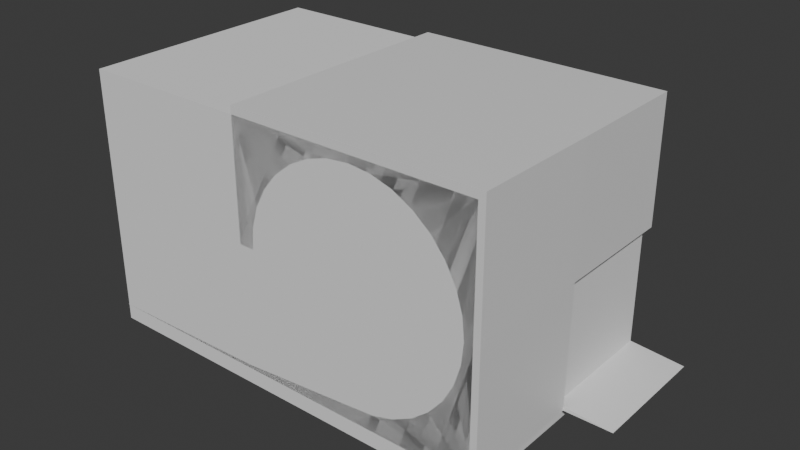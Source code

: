 # Source: Adam_s_Perfect_Loop.blend  (saved by Blender 5.0.119; exported with 4.5.12 LTS)
import bpy
from mathutils import Matrix  # noqa: F401  (used for matrix-valued properties, if any)

bpy.ops.wm.read_factory_settings(use_empty=True)
scene = bpy.context.scene
scene.name = 'Scene'

# ---- collections
col_adam_s_perfect_loop = bpy.data.collections.new("Adam's Perfect Loop"); scene.collection.children.link(col_adam_s_perfect_loop)

# ---- materials (node trees are filled in below, after node groups)
mat_material = bpy.data.materials.new('Material')
mat_material.alpha_threshold = 0.0
mat_material.use_backface_culling_lightprobe_volume = False
mat_material.roughness = 0.5
mat_material.line_color = (0.0, 0.0, 0.0, 1.0)

# ---- material node trees
mat_material.use_nodes = True; mat_material.node_tree.nodes.clear()
_N = mat_material.node_tree.nodes; _L = mat_material.node_tree.links
n0 = _N.new('ShaderNodeOutputMaterial'); n0.name = 'Material Output'; n0.location = (200, 100)
n1 = _N.new('ShaderNodeBsdfPrincipled'); n1.name = 'Principled BSDF'; n1.location = (-200, 100)
n1.inputs[3].default_value = 1.45
_L.new(n1.outputs[0], n0.inputs[0])
n0.is_active_output = True

# ---- world
world_world = bpy.data.worlds.new('World'); scene.world = world_world
world_world.use_nodes = True; world_world.node_tree.nodes.clear()
_N = world_world.node_tree.nodes; _L = world_world.node_tree.links
n0 = _N.new('ShaderNodeOutputWorld'); n0.name = 'World Output'; n0.location = (200, 100)
n1 = _N.new('ShaderNodeBackground'); n1.name = 'Background'; n1.location = (-200, 100)
n1.inputs[0].default_value = (0.05088, 0.05088, 0.05088, 1.0)
_L.new(n1.outputs[0], n0.inputs[0])
n0.is_active_output = True
world_world.color = (0.05088, 0.05088, 0.05088)
world_world.sun_shadow_jitter_overblur = 0.0

# ---- meshes
me_cube_001 = bpy.data.meshes.new('Cube.001')
me_cube_001.from_pydata([(12.0, -1.0, 8.0), (0.0, 1.0, 8.0), (0.0, -1.0, 8.0), (6.0, 1.0, 0.0), (6.0, -1.0, 8.0), (6.0, -1.0, 0.0), (6.0, 1.0, 8.0), (0.0, -1.0, 4.0), (12.0, -1.0, 4.0), (0.0, 1.0, 4.0), (2.26, -1.0, 6.493), (3.062, -1.0, 6.932), (6.0, -1.0, 7.526), (3.976, -1.0, 7.257), (4.968, -1.0, 7.458), (0.813, -1.0, 4.688), (0.7113, -1.0, 4.0), (1.603, -1.0, 5.959), (1.114, -1.0, 5.349), (6.0, 1.0, 7.526), (8.024, 1.0, 7.257), (0.813, 1.0, 4.688), (1.603, 1.0, 5.959), (1.114, 1.0, 5.349), (3.062, 1.0, 6.932), (3.976, 1.0, 7.257), (2.26, 1.0, 6.493), (0.7113, 1.0, 4.0), (7.032, -1.0, 7.458), (8.938, -1.0, 6.932), (8.024, -1.0, 7.257), (10.4, -1.0, 5.959), (11.19, -1.0, 4.688), (10.89, -1.0, 5.349), (9.74, -1.0, 6.493), (11.29, -1.0, 4.0), (10.4, -1.0, 2.041), (11.19, -1.0, 3.312), (10.89, -1.0, 2.651), (7.032, -1.0, 0.542), (6.0, -1.0, 0.4742), (9.74, -1.0, 1.507), (8.024, -1.0, 0.7426), (8.938, -1.0, 1.068), (6.0, 1.0, 0.4742), (7.032, 1.0, 0.542), (8.938, 1.0, 1.068), (8.024, 1.0, 0.7426), (10.4, 1.0, 2.041), (11.19, 1.0, 3.312), (10.89, 1.0, 2.651), (9.74, 1.0, 1.507), (-2.25, -1.0, 0.0), (-2.25, 1.0, 0.0), (0.05612, 1.0, 0.0), (0.05612, 3.0, 8.0), (0.05612, 3.0, 0.0), (12.06, 1.0, 8.0), (12.06, 3.0, 8.0), (6.056, 3.0, 8.0), (6.056, 3.0, 0.0), (12.06, 3.0, 4.0), (0.05612, 3.0, 4.0), (12.06, 1.0, 4.0), (9.796, 3.0, 6.493), (8.994, 3.0, 6.932), (6.056, 3.0, 7.526), (8.08, 3.0, 7.257), (7.088, 3.0, 7.458), (11.24, 3.0, 4.688), (11.34, 3.0, 4.0), (10.45, 3.0, 5.959), (10.94, 3.0, 5.349), (5.024, 1.0, 7.458), (11.24, 1.0, 4.688), (10.45, 1.0, 5.959), (10.94, 1.0, 5.349), (8.994, 1.0, 6.932), (7.088, 1.0, 7.458), (9.796, 1.0, 6.493), (11.34, 1.0, 4.0), (5.024, 3.0, 7.458), (3.118, 3.0, 6.932), (4.032, 3.0, 7.257), (1.659, 3.0, 5.959), (0.8691, 3.0, 4.688), (1.17, 3.0, 5.349), (2.316, 3.0, 6.493), (0.7675, 3.0, 4.0), (1.659, 3.0, 2.041), (0.8691, 3.0, 3.312), (1.17, 3.0, 2.651), (5.024, 3.0, 0.542), (6.056, 3.0, 0.4742), (2.316, 3.0, 1.507), (4.032, 3.0, 0.7426), (3.118, 3.0, 1.068), (5.024, 1.0, 0.542), (3.118, 1.0, 1.068), (4.032, 1.0, 0.7426), (1.659, 1.0, 2.041), (0.8691, 1.0, 3.312), (1.17, 1.0, 2.651), (2.316, 1.0, 1.507), (20.31, -1.0, 0.004295), (20.31, 3.0, -0.004295), (12.0, 1.0, 0.1167), (12.0, 1.0, 0.0), (12.0, -1.0, 0.1167), (12.0, -1.0, 0.0), (12.0, 3.0, 0.1167), (12.0, 3.0, 0.0), (20.31, 1.0, 0.0), (12.0, 1.0, 0.0), (12.0, 1.0, 0.1167)], [], [(6, 1, 2, 4), (12, 4, 2, 7, 16, 15, 18, 17, 10, 11, 13, 14), (7, 2, 1, 9), (3, 107, 109, 5), (63, 57, 0, 8), (6, 57, 63, 80, 74, 76, 75, 79, 77, 20, 78, 19), (9, 1, 6, 19, 73, 25, 24, 26, 22, 23, 21, 27), (35, 8, 0, 4, 12, 28, 30, 29, 34, 31, 33, 32), (57, 6, 4, 0), (40, 5, 109, 8, 35, 37, 38, 36, 41, 43, 42, 39), (80, 63, 107, 3, 44, 45, 47, 46, 51, 48, 50, 49), (107, 63, 8, 109), (12, 19, 78, 28), (78, 20, 30, 28), (20, 77, 29, 30), (77, 79, 34, 29), (79, 75, 31, 34), (31, 75, 76, 33), (33, 76, 74, 32), (74, 80, 35, 32), (37, 35, 80, 49), (37, 49, 50, 38), (38, 50, 48, 36), (51, 41, 36, 48), (46, 43, 41, 51), (47, 42, 43, 46), (45, 39, 42, 47), (44, 40, 39, 45), (16, 7, 9, 27), (40, 44, 53, 52), (21, 15, 16, 27), (18, 15, 21, 23), (17, 18, 23, 22), (10, 17, 22, 26), (11, 10, 26, 24), (13, 11, 24, 25), (14, 13, 25, 73), (12, 14, 73, 19), (5, 40, 52), (44, 3, 53), (3, 5, 52, 53), (6, 57, 58, 59), (66, 59, 58, 61, 70, 69, 72, 71, 64, 65, 67, 68), (61, 58, 57, 63), (3, 54, 56, 60), (9, 1, 55, 62), (88, 62, 55, 59, 66, 81, 83, 82, 87, 84, 86, 85), (1, 6, 59, 55), (93, 60, 56, 62, 88, 90, 91, 89, 94, 96, 95, 92), (27, 9, 54, 3, 44, 97, 99, 98, 103, 100, 102, 101), (54, 9, 62, 56), (66, 19, 73, 81), (73, 25, 83, 81), (25, 24, 82, 83), (24, 26, 87, 82), (26, 22, 84, 87), (84, 22, 23, 86), (86, 23, 21, 85), (21, 27, 88, 85), (90, 88, 27, 101), (90, 101, 102, 91), (91, 102, 100, 89), (103, 94, 89, 100), (98, 96, 94, 103), (99, 95, 96, 98), (97, 92, 95, 99), (44, 93, 92, 97), (70, 61, 63, 80), (114, 108, 104, 112), (74, 69, 70, 80), (72, 69, 74, 76), (71, 72, 76, 75), (64, 71, 75, 79), (65, 64, 79, 77), (67, 65, 77, 20), (68, 67, 20, 78), (66, 68, 78, 19), (111, 110, 105), (108, 109, 104), (113, 111, 105, 112), (3, 60, 111, 107), (44, 3, 107, 106), (60, 93, 110, 111), (93, 44, 106, 110), (107, 111, 113, 109), (106, 107, 109, 108), (110, 106, 108, 114), (109, 113, 112, 104), (110, 114, 112, 105)])
_uv = me_cube_001.uv_layers.new(name='UVMap')
_uv.uv.foreach_set('vector', [0.75, 0.5, 0.875, 0.5, 0.875, 0.75, 0.75, 0.75, 0.6102, 0.875, 0.625, 0.875, 0.625, 1.0, 0.5, 1.0, 0.5, 0.9852, 0.5215, 0.9831, 0.5422, 0.9768, 0.5612, 0.9666, 0.5779, 0.9529, 0.5916, 0.9362, 0.6018, 0.9172, 0.6081, 0.8965, 0.5, 0.0, 0.625, 0.0, 0.625, 0.25, 0.5, 0.25, 0.25, 0.5, 0.375, 0.5, 0.375, 0.75, 0.25, 0.75, 0.5, 0.5, 0.625, 0.5, 0.625, 0.75, 0.5, 0.75, 0.625, 0.375, 0.625, 0.5, 0.5, 0.5, 0.5, 0.4852, 0.5215, 0.4831, 0.5422, 0.4768, 0.5612, 0.4666, 0.5779, 0.4529, 0.5916, 0.4362, 0.6018, 0.4172, 0.6081, 0.3965, 0.6102, 0.375, 0.5, 0.25, 0.625, 0.25, 0.625, 0.375, 0.6102, 0.375, 0.6081, 0.3535, 0.6018, 0.3328, 0.5916, 0.3138, 0.5779, 0.2971, 0.5612, 0.2834, 0.5422, 0.2732, 0.5215, 0.2669, 0.5, 0.2648, 0.5, 0.7648, 0.5, 0.75, 0.625, 0.75, 0.625, 0.875, 0.6102, 0.875, 0.6081, 0.8535, 0.6018, 0.8328, 0.5916, 0.8138, 0.5779, 0.7971, 0.5612, 0.7834, 0.5422, 0.7732, 0.5215, 0.7669, 0.625, 0.5, 0.75, 0.5, 0.75, 0.75, 0.625, 0.75, 0.3898, 0.875, 0.375, 0.875, 0.375, 0.75, 0.5, 0.75, 0.5, 0.7648, 0.4785, 0.7669, 0.4578, 0.7732, 0.4388, 0.7834, 0.4221, 0.7971, 0.4084, 0.8138, 0.3982, 0.8328, 0.3919, 0.8535, 0.5, 0.4852, 0.5, 0.5, 0.375, 0.5, 0.375, 0.375, 0.3898, 0.375, 0.3919, 0.3965, 0.3982, 0.4172, 0.4084, 0.4362, 0.4221, 0.4529, 0.4388, 0.4666, 0.4578, 0.4768, 0.4785, 0.4831, 0.375, 0.5, 0.5, 0.5, 0.5, 0.75, 0.375, 0.75, 1.0, 0.8209, 1.0, 0.6791, 0.9688, 0.6791, 0.9688, 0.8209, 0.9688, 0.6791, 0.9375, 0.6791, 0.9375, 0.8209, 0.9688, 0.8209, 0.9375, 0.6791, 0.9062, 0.6791, 0.9062, 0.8209, 0.9375, 0.8209, 0.9062, 0.6791, 0.875, 0.6791, 0.875, 0.8209, 0.9062, 0.8209, 0.875, 0.6791, 0.8438, 0.6791, 0.8438, 0.8209, 0.875, 0.8209, 0.8438, 0.8209, 0.8438, 0.6791, 0.8125, 0.6791, 0.8125, 0.8209, 0.8125, 0.8209, 0.8125, 0.6791, 0.7812, 0.6791, 0.7812, 0.8209, 0.7812, 0.6791, 0.75, 0.6791, 0.75, 0.8209, 0.7812, 0.8209, 0.7188, 0.8209, 0.75, 0.8209, 0.75, 0.6791, 0.7188, 0.6791, 0.7188, 0.8209, 0.7188, 0.6791, 0.6875, 0.6791, 0.6875, 0.8209, 0.6875, 0.8209, 0.6875, 0.6791, 0.6562, 0.6791, 0.6562, 0.8209, 0.625, 0.6791, 0.625, 0.8209, 0.6562, 0.8209, 0.6562, 0.6791, 0.5938, 0.6791, 0.5938, 0.8209, 0.625, 0.8209, 0.625, 0.6791, 0.5625, 0.6791, 0.5625, 0.8209, 0.5938, 0.8209, 0.5938, 0.6791, 0.5312, 0.6791, 0.5312, 0.8209, 0.5625, 0.8209, 0.5625, 0.6791, 0.5, 0.6791, 0.5, 0.8209, 0.5312, 0.8209, 0.5312, 0.6791, 0.25, 0.8209, 0.5, 0.0, 0.5, 0.25, 0.25, 0.6791, 0.5, 0.8209, 0.5, 0.6791, 0.5, 0.6791, 0.5, 0.8209, 0.2188, 0.6791, 0.2188, 0.8209, 0.25, 0.8209, 0.25, 0.6791, 0.1875, 0.8209, 0.2188, 0.8209, 0.2188, 0.6791, 0.1875, 0.6791, 0.1562, 0.8209, 0.1875, 0.8209, 0.1875, 0.6791, 0.1562, 0.6791, 0.125, 0.8209, 0.1562, 0.8209, 0.1562, 0.6791, 0.125, 0.6791, 0.09375, 0.8209, 0.125, 0.8209, 0.125, 0.6791, 0.09375, 0.6791, 0.0625, 0.8209, 0.09375, 0.8209, 0.09375, 0.6791, 0.0625, 0.6791, 0.03125, 0.8209, 0.0625, 0.8209, 0.0625, 0.6791, 0.03125, 0.6791, 0.0, 0.8209, 0.03125, 0.8209, 0.03125, 0.6791, 0.0, 0.6791, 0.375, 0.875, 0.3898, 0.875, 0.375, 0.875, 0.3898, 0.375, 0.375, 0.375, 0.3898, 0.375, 0.25, 0.5, 0.25, 0.75, 0.25, 0.75, 0.25, 0.5, 0.75, 0.5, 0.875, 0.5, 0.875, 0.75, 0.75, 0.75, 0.6102, 0.875, 0.625, 0.875, 0.625, 1.0, 0.5, 1.0, 0.5, 0.9852, 0.5215, 0.9831, 0.5422, 0.9768, 0.5612, 0.9666, 0.5779, 0.9529, 0.5916, 0.9362, 0.6018, 0.9172, 0.6081, 0.8965, 0.5, 0.0, 0.625, 0.0, 0.625, 0.25, 0.5, 0.25, 0.25, 0.5, 0.375, 0.5, 0.375, 0.75, 0.25, 0.75, 0.5, 0.5, 0.625, 0.5, 0.625, 0.75, 0.5, 0.75, 0.5, 0.7648, 0.5, 0.75, 0.625, 0.75, 0.625, 0.875, 0.6102, 0.875, 0.6081, 0.8535, 0.6018, 0.8328, 0.5916, 0.8138, 0.5779, 0.7971, 0.5612, 0.7834, 0.5422, 0.7732, 0.5215, 0.7669, 0.625, 0.5, 0.75, 0.5, 0.75, 0.75, 0.625, 0.75, 0.3898, 0.875, 0.375, 0.875, 0.375, 0.75, 0.5, 0.75, 0.5, 0.7648, 0.4785, 0.7669, 0.4578, 0.7732, 0.4388, 0.7834, 0.4221, 0.7971, 0.4084, 0.8138, 0.3982, 0.8328, 0.3919, 0.8535, 0.5, 0.4852, 0.5, 0.5, 0.375, 0.5, 0.375, 0.375, 0.3898, 0.375, 0.3919, 0.3965, 0.3982, 0.4172, 0.4084, 0.4362, 0.4221, 0.4529, 0.4388, 0.4666, 0.4578, 0.4768, 0.4785, 0.4831, 0.375, 0.5, 0.5, 0.5, 0.5, 0.75, 0.375, 0.75, 1.0, 0.8209, 1.0, 0.6791, 0.9688, 0.6791, 0.9688, 0.8209, 0.9688, 0.6791, 0.9375, 0.6791, 0.9375, 0.8209, 0.9688, 0.8209, 0.9375, 0.6791, 0.9062, 0.6791, 0.9062, 0.8209, 0.9375, 0.8209, 0.9062, 0.6791, 0.875, 0.6791, 0.875, 0.8209, 0.9062, 0.8209, 0.875, 0.6791, 0.8438, 0.6791, 0.8438, 0.8209, 0.875, 0.8209, 0.8438, 0.8209, 0.8438, 0.6791, 0.8125, 0.6791, 0.8125, 0.8209, 0.8125, 0.8209, 0.8125, 0.6791, 0.7812, 0.6791, 0.7812, 0.8209, 0.7812, 0.6791, 0.75, 0.6791, 0.75, 0.8209, 0.7812, 0.8209, 0.7188, 0.8209, 0.75, 0.8209, 0.75, 0.6791, 0.7188, 0.6791, 0.7188, 0.8209, 0.7188, 0.6791, 0.6875, 0.6791, 0.6875, 0.8209, 0.6875, 0.8209, 0.6875, 0.6791, 0.6562, 0.6791, 0.6562, 0.8209, 0.625, 0.6791, 0.625, 0.8209, 0.6562, 0.8209, 0.6562, 0.6791, 0.5938, 0.6791, 0.5938, 0.8209, 0.625, 0.8209, 0.625, 0.6791, 0.5625, 0.6791, 0.5625, 0.8209, 0.5938, 0.8209, 0.5938, 0.6791, 0.5312, 0.6791, 0.5312, 0.8209, 0.5625, 0.8209, 0.5625, 0.6791, 0.5, 0.6791, 0.5, 0.8209, 0.5312, 0.8209, 0.5312, 0.6791, 0.25, 0.8209, 0.5, 0.0, 0.5, 0.25, 0.25, 0.6791, 0.5, 0.75, 0.5, 0.6791, 0.5, 0.6791, 0.5, 0.75, 0.2188, 0.6791, 0.2188, 0.8209, 0.25, 0.8209, 0.25, 0.6791, 0.1875, 0.8209, 0.2188, 0.8209, 0.2188, 0.6791, 0.1875, 0.6791, 0.1562, 0.8209, 0.1875, 0.8209, 0.1875, 0.6791, 0.1562, 0.6791, 0.125, 0.8209, 0.1562, 0.8209, 0.1562, 0.6791, 0.125, 0.6791, 0.09375, 0.8209, 0.125, 0.8209, 0.125, 0.6791, 0.09375, 0.6791, 0.0625, 0.8209, 0.09375, 0.8209, 0.09375, 0.6791, 0.0625, 0.6791, 0.03125, 0.8209, 0.0625, 0.8209, 0.0625, 0.6791, 0.03125, 0.6791, 0.0, 0.8209, 0.03125, 0.8209, 0.03125, 0.6791, 0.0, 0.6791, 0.375, 0.875, 0.3898, 0.875, 0.375, 0.875, 0.3898, 0.375, 0.375, 0.375, 0.3898, 0.375, 0.25, 0.625, 0.25, 0.75, 0.25, 0.75, 0.25, 0.625, 0.25, 0.5, 0.25, 0.75, 0.25, 0.75, 0.25, 0.5, 0.3898, 0.375, 0.375, 0.375, 0.375, 0.375, 0.3898, 0.375, 0.375, 0.875, 0.3898, 0.875, 0.3898, 0.875, 0.375, 0.875, 0.5, 0.8209, 0.5, 0.6791, 0.5, 0.6791, 0.5, 0.8209, 0.25, 0.5, 0.25, 0.75, 0.25, 0.5, 0.25, 0.25, 0.3898, 0.375, 0.375, 0.375, 0.375, 0.375, 0.3898, 0.375, 0.5, 0.8209, 0.5, 0.6791, 0.5, 0.5373, 0.5, 0.6791, 0.25, 0.5, 0.25, 0.625, 0.25, 0.625, 0.25, 0.5, 0.5, 0.8209, 0.5, 0.75, 0.5, 0.75, 0.5, 0.8209])
me_cube_001.materials.append(mat_material)
me_cube_001.use_mirror_vertex_groups = False
me_cube_001.update()
me_cube_002 = bpy.data.meshes.new('Cube.002')
me_cube_002.from_pydata([(0.5, -2.0, -1.0), (0.5, -2.0, 15.5), (0.5, 6.0, -1.0), (0.5, 6.0, 15.5), (27.0, -2.0, -1.0), (27.0, -2.0, 15.5), (27.0, 6.0, -1.0), (27.0, 6.0, 15.5)], [], [(2, 6, 4, 0), (2, 0, 1, 3), (0, 4, 5, 1), (5, 7, 3, 1), (3, 7, 6, 2), (6, 7, 5, 4)])
_uv = me_cube_002.uv_layers.new(name='UVMap')
_uv.uv.foreach_set('vector', [0.0, 0.0, 0.0, 0.0, 0.0, 0.0, 0.0, 0.0, 0.0, 0.0, 0.0, 0.0, 0.0, 0.0, 0.0, 0.0, 0.0, 0.0, 0.0, 0.0, 0.0, 0.0, 0.0, 0.0, 0.0, 0.0, 0.0, 0.0, 0.0, 0.0, 0.0, 0.0, 0.0, 0.0, 0.0, 0.0, 0.0, 0.0, 0.0, 0.0, 0.0, 0.0, 0.0, 0.0, 0.0, 0.0, 0.0, 0.0])
me_cube_002.update()

# ---- curves / text
cu_b_ziercurve = bpy.data.curves.new('BézierCurve', 'CURVE')
cu_b_ziercurve.dimensions = '3D'
_sp = cu_b_ziercurve.splines.new('BEZIER'); _sp.bezier_points.add(8)
_sp.bezier_points.foreach_set('co', [-3.0, 0.0, 0.5, 9.0, 0.0, 0.5, 15.0, 0.0, 8.0, 8.0, 2.0, 15.0, 1.0, 4.0, 8.0, 8.0, 4.0, 0.5, 20.0, 4.0, 0.5, 24.0, -9.775e-07, 0.0, 26.0, -3.258e-07, 0.0])
_sp.bezier_points.foreach_set('handle_left', [-3.5, 0.0, 0.5, 8.0, 0.0, 0.5, 15.0, 0.0, 4.385, 11.44, 2.0, 15.0, 1.0, 4.0, 11.62, 4.562, 4.0, 0.5, 19.0, 4.0, 0.5, 23.0, -9.775e-07, 0.0, 25.0, -3.258e-07, 0.0])
_sp.bezier_points.foreach_set('handle_right', [-2.5, 0.0, 0.5, 10.0, 0.0, 0.5, 15.0, 0.0, 11.62, 4.562, 2.0, 15.0, 1.0, 4.0, 4.385, 11.44, 4.0, 0.5, 21.0, 4.0, 0.5, 25.0, -9.775e-07, 0.0, 27.0, -3.258e-07, 0.0])
for _p, _l, _r in zip(_sp.bezier_points, ['ALIGNED', 'ALIGNED', 'ALIGNED', 'ALIGNED', 'ALIGNED', 'ALIGNED', 'ALIGNED', 'ALIGNED', 'ALIGNED'], ['ALIGNED', 'ALIGNED', 'ALIGNED', 'ALIGNED', 'ALIGNED', 'ALIGNED', 'ALIGNED', 'ALIGNED', 'ALIGNED']): _p.handle_left_type = _l; _p.handle_right_type = _r
_sp.bezier_points.foreach_set('tilt', [1.571, 1.571, 1.571, 1.571, 1.571, 1.571, 1.571, 1.571, 1.571])
_sp.order_u = 0
_sp.order_v = 0
cu_b_ziercurve.use_path = True
cu_b_ziercurve.fill_mode = 'FULL'

# ---- objects
ob_geometry = bpy.data.objects.new('Geometry', me_cube_001)
ob_path = bpy.data.objects.new('Path', cu_b_ziercurve)
ob_triggerbox = bpy.data.objects.new('TriggerBox', me_cube_002)

# ---- transforms, parenting, visibility, modifiers, constraints
ob_geometry.location = (0.0, 0.0, 0.0)
ob_geometry.rotation_euler = (0.0, -0.0, 3.142)
ob_geometry.scale = (0.6667, 2.0, 1.0)
ob_geometry.lock_rotations_4d = False
ob_geometry.empty_display_type = 'ARROWS'
ob_geometry.lineart.crease_threshold = 0.0
ob_path.parent = ob_geometry
ob_path.matrix_parent_inverse = Matrix(((0.75, -0.0, 0.0, -0.0), (-0.0, 0.5, -0.0, 0.0), (0.0, -0.0, 0.5, -0.0), (-0.0, 0.0, -0.0, 1.0)))
ob_path.location = (0.0, 0.0, 0.0)
ob_triggerbox.parent = ob_geometry
ob_triggerbox.matrix_parent_inverse = Matrix(((0.75, -0.0, 0.0, -0.0), (-0.0, 0.5, -0.0, 0.0), (0.0, -0.0, 0.5, -0.0), (-0.0, 0.0, -0.0, 1.0)))
ob_triggerbox.location = (0.0, 0.0, 0.0)

# ---- collection membership
col_adam_s_perfect_loop.objects.link(ob_geometry)
col_adam_s_perfect_loop.objects.link(ob_path)
col_adam_s_perfect_loop.objects.link(ob_triggerbox)

# ---- scene / render settings (as saved in the file)
scene.frame_start = 1; scene.frame_end = 250; scene.frame_set(30)
scene.render.engine = 'BLENDER_EEVEE_NEXT'
scene.render.bake_bias = 0.0
scene.render.bake_samples = 0
bpy.context.view_layer.update()

# ---- added for rendering (the .blend has no active camera and no usable light): camera, sun
cam_auto = bpy.data.cameras.new('AutoCamera')
cam_auto.lens = 50.0
cam_auto.sensor_width = 36.0
cam_auto.clip_end = 1000.0
ob_auto_camera = bpy.data.objects.new('AutoCamera', cam_auto)
scene.collection.objects.link(ob_auto_camera)
ob_auto_camera.location = (12.2117, -23.5764, 18.1343)
ob_auto_camera.rotation_euler = (1.09748, -7.21219e-08, 0.694738)
scene.camera = ob_auto_camera
light_auto_sun = bpy.data.lights.new('AutoSun', 'SUN')
light_auto_sun.energy = 3.0
light_auto_sun.angle = 0.0523599
ob_auto_sun = bpy.data.objects.new('AutoSun', light_auto_sun)
scene.collection.objects.link(ob_auto_sun)
ob_auto_sun.rotation_euler = (0.872665, 0.174533, 0.523599)
bpy.context.view_layer.update()
